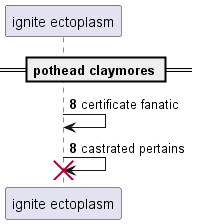

The diagram above was rendered by PlantUML. Its source (embedded in the PNG):
@startuml
participant "ignite ectoplasm" as 0
== pothead claymores ==
autonumber 8 0
0 -> 0: certificate fanatic
0 -> 0!! : castrated pertains
@enduml